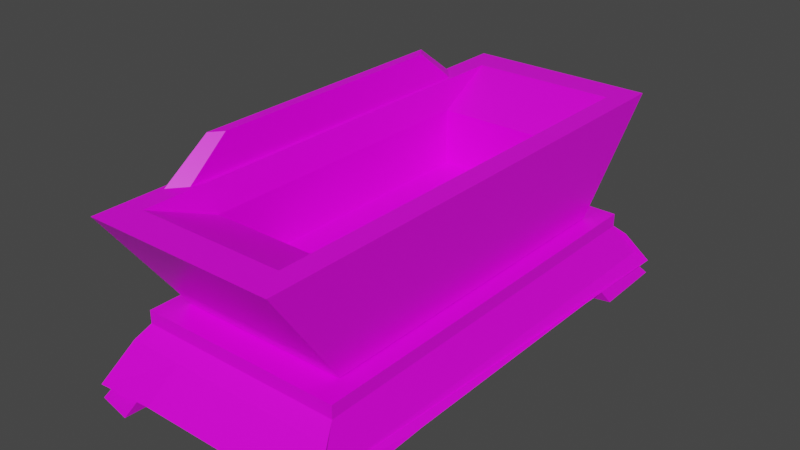# Source: altar.blend  (saved by Blender 4.4.30; exported with 4.5.12 LTS)
import bpy
from mathutils import Matrix  # noqa: F401  (used for matrix-valued properties, if any)

bpy.ops.wm.read_factory_settings(use_empty=True)
scene = bpy.context.scene
scene.name = 'Scene'

# ---- collections
col_collection = bpy.data.collections.new('Collection'); scene.collection.children.link(col_collection)

# ---- images (referenced by path relative to the original .blend; pixels are not part of the script)
import os
ASSET_DIR = os.environ.get("B2B_ASSET_DIR", "")  # directory of the original .blend (textures are referenced by path, not embedded)
HERE = os.path.dirname(os.path.abspath(__file__))  # packed textures are extracted next to this script under _unpacked/

def load_image(name, relpath, width, height, colorspace="sRGB"):
    """Load a texture the original file referenced (path relative to the .blend, or extracted next to this script)."""
    p = next((c for c in (os.path.join(HERE, relpath), os.path.join(ASSET_DIR, relpath)) if relpath and os.path.exists(c)), "")
    if p:
        img = bpy.data.images.load(p, check_existing=True)
        img.name = name
    else:  # same state as the original file: an image datablock whose file is absent (Cycles renders it pink)
        img = bpy.data.images.new(name, width, height)
        img.source = "FILE"
        img.filepath = "//" + (relpath or name)
    img.colorspace_settings.name = colorspace
    return img
img_untitled = load_image('Untitled', 'pottter.png', 1024, 1024, 'sRGB')

# ---- materials (node trees are filled in below, after node groups)
mat_material = bpy.data.materials.new('Material')
mat_material.alpha_threshold = 0.0
mat_material.use_transparent_shadow = False
mat_material.line_color = (0.0, 0.0, 0.0, 1.0)

# ---- material node trees
mat_material.use_nodes = True; mat_material.node_tree.nodes.clear()
_N = mat_material.node_tree.nodes; _L = mat_material.node_tree.links
n0 = _N.new('ShaderNodeOutputMaterial'); n0.name = 'Material Output'; n0.location = (300, 300)
n1 = _N.new('ShaderNodeBsdfPrincipled'); n1.name = 'Principled BSDF'; n1.location = (10, 300)
n1.distribution = 'GGX'
n1.subsurface_method = 'BURLEY'
n1.inputs[2].default_value = 0.4
n1.inputs[3].default_value = 1.45
n1.inputs[27].default_value = (0.0, 0.0, 0.0, 1.0)
n1.inputs[28].default_value = 1.0
n2 = _N.new('ShaderNodeTexImage'); n2.name = 'Image Texture'; n2.location = (-338, 241)
n2.image = img_untitled
_L.new(n1.outputs[0], n0.inputs[0])
_L.new(n2.outputs[0], n1.inputs[0])
n0.is_active_output = True

# ---- world
world_world = bpy.data.worlds.new('World'); scene.world = world_world
world_world.use_nodes = True; world_world.node_tree.nodes.clear()
_N = world_world.node_tree.nodes; _L = world_world.node_tree.links
n0 = _N.new('ShaderNodeOutputWorld'); n0.name = 'World Output'; n0.location = (300, 300)
n1 = _N.new('ShaderNodeBackground'); n1.name = 'Background'; n1.location = (10, 300)
n1.inputs[0].default_value = (0.05088, 0.05088, 0.05088, 1.0)
_L.new(n1.outputs[0], n0.inputs[0])
n0.is_active_output = True
world_world.color = (0.05088, 0.05088, 0.05088)
world_world.use_sun_shadow = False
world_world.sun_shadow_jitter_overblur = 0.0

# ---- meshes
me_cube = bpy.data.meshes.new('Cube')
me_cube.from_pydata([(1.03, 3.043, 1.046), (1.196, 2.418, -0.4532), (1.03, -3.043, 1.046), (1.196, -2.418, -0.4532), (-1.063, 2.343, 1.046), (-1.172, 2.418, -0.4532), (-1.063, -2.343, 1.046), (-1.172, -2.418, -0.4532), (1.324, -3.492, 1.046), (-1.243, -2.559, 1.046), (1.324, 3.492, 1.046), (-1.243, 2.559, 1.046), (0.9308, -2.107, 0.6614), (-0.9066, -2.107, 0.6614), (0.9308, 2.107, 0.6614), (-0.9066, 2.107, 0.6614), (-1.419, -2.809, -0.6452), (-1.419, -2.809, -0.4656), (-1.419, 2.809, -0.6452), (-1.419, 2.809, -0.4656), (1.443, -2.809, -0.6452), (1.443, -2.809, -0.4656), (1.443, 2.809, -0.6452), (1.443, 2.809, -0.4656), (-1.517, 3.001, -0.8113), (-1.517, -3.001, -0.8113), (1.541, 3.001, -0.8113), (1.541, -3.001, -0.8113), (-1.517, 0.0, -0.8113), (0.01209, 3.001, -0.8113), (0.01209, -3.001, -0.8113), (0.01209, 0.0, -0.8113), (-1.517, -1.5, -0.8113), (-0.7523, 3.001, -0.8113), (0.7765, -3.001, -0.8113), (-1.517, 1.5, -0.8113), (0.7765, 3.001, -0.8113), (-0.7523, -3.001, -0.8113), (0.01209, -1.5, -0.8113), (0.01209, 1.5, -0.8113), (-0.7523, 0.0, -0.8113), (0.7765, 0.0, -0.8113), (0.7765, 1.5, -0.8113), (-0.7523, 1.5, -0.8113), (-0.7523, -1.5, -0.8113), (0.7765, -1.5, -0.8113), (1.615, -3.171, -1.139), (1.615, 3.171, -1.139), (-1.695, -2.126, -1.259), (-1.629, -3.198, -1.314), (-1.083, 3.327, -1.259), (-1.629, 3.198, -1.314), (1.695, 2.126, -1.259), (1.629, 3.198, -1.314), (1.083, -3.327, -1.259), (1.629, -3.198, -1.314), (-1.695, 2.126, -1.259), (-1.726, 2.364e-09, -1.258), (1.083, 3.327, -1.259), (3.748e-08, 3.388, -1.258), (1.695, -2.126, -1.259), (1.726, 2.364e-09, -1.258), (-1.083, -3.327, -1.259), (3.748e-08, -3.388, -1.258), (3.748e-08, -1.694, -1.258), (-0.863, 2.364e-09, -1.258), (3.748e-08, 1.694, -1.258), (0.863, 2.364e-09, -1.258), (1.017, 1.997, -1.266), (-1.017, 1.997, -1.266), (-1.017, -1.997, -1.266), (1.017, -1.997, -1.266), (-1.726, -1.694, -1.258), (-1.726, -3.388, -1.327), (-0.863, 3.388, -1.258), (-1.726, 3.388, -1.327), (1.726, 1.694, -1.258), (1.726, 3.388, -1.327), (0.863, -3.388, -1.258), (1.726, -3.388, -1.327), (-1.726, 1.694, -1.258), (0.863, 3.388, -1.258), (1.726, -1.694, -1.258), (-0.863, -3.388, -1.258), (0.863, 1.694, -1.258), (-0.863, 1.694, -1.258), (-0.863, -1.694, -1.258), (0.863, -1.694, -1.258), (-1.792, -2.248, -1.461), (-1.723, -3.382, -1.519), (-1.145, 3.518, -1.461), (-1.723, 3.382, -1.519), (1.792, 2.248, -1.461), (1.723, 3.382, -1.519), (1.145, -3.518, -1.461), (1.723, -3.382, -1.519), (-1.792, 2.248, -1.461), (1.145, 3.518, -1.461), (1.792, -2.248, -1.461), (-1.145, -3.518, -1.461), (1.076, 2.111, -1.468), (-1.076, 2.111, -1.468), (-1.076, -2.111, -1.468), (1.076, -2.111, -1.468), (0.9308, -2.107, -0.1257), (-0.9066, -2.107, -0.1257), (0.9308, 2.107, -0.1257), (-0.9066, 2.107, -0.1257), (-1.3, -3.492, 1.046), (-1.3, 3.492, 1.046), (-1.006, -3.043, 1.046), (-1.006, 3.043, 1.046), (-1.22, -1.913, 1.519), (-1.22, 1.913, 1.519), (-1.086, -1.752, 1.519), (-1.086, 1.752, 1.519)], [], [(111, 110, 13, 15), (3, 8, 108, 7), (7, 108, 109, 5), (5, 1, 3, 7), (1, 10, 8, 3), (5, 109, 10, 1), (2, 110, 108, 8), (0, 2, 8, 10), (11, 9, 112, 113), (111, 0, 10, 109), (15, 13, 105, 107), (110, 2, 12, 13), (0, 111, 15, 14), (2, 0, 14, 12), (16, 17, 19, 18), (18, 19, 23, 22), (22, 23, 21, 20), (20, 21, 17, 16), (20, 16, 25, 37, 30, 34, 27), (23, 19, 17, 21), (25, 32, 72, 73), (18, 22, 26, 36, 29, 33, 24), (16, 18, 24, 35, 28, 32, 25), (40, 44, 86, 65), (36, 26, 77, 81), (43, 39, 31, 40), (26, 22, 47, 77), (39, 42, 41, 31), (41, 42, 84, 67), (39, 43, 85, 66), (35, 24, 75, 80), (20, 27, 79, 46), (38, 45, 87, 64), (34, 30, 63, 78), (45, 41, 67, 87), (40, 31, 38, 44), (30, 37, 83, 63), (31, 41, 45, 38), (27, 34, 78, 79), (48, 70, 102, 88), (47, 46, 79, 82, 61, 76, 77), (86, 64, 63, 83), (84, 76, 61, 67), (59, 81, 84, 66), (58, 53, 93, 97), (80, 85, 65, 57), (70, 62, 99, 102), (74, 59, 66, 85), (56, 51, 91, 96), (57, 65, 86, 72), (64, 87, 78, 63), (67, 61, 82, 87), (42, 39, 66, 84), (28, 35, 80, 57), (37, 25, 73, 83), (24, 33, 74, 75), (32, 28, 57, 72), (29, 36, 81, 59), (44, 38, 64, 86), (33, 29, 59, 74), (43, 40, 65, 85), (22, 20, 46, 47), (48, 49, 73, 72), (50, 51, 75, 74), (52, 53, 77, 76), (54, 55, 79, 78), (51, 56, 80, 75), (53, 58, 81, 77), (55, 60, 82, 79), (49, 62, 83, 73), (58, 68, 84, 81), (68, 52, 76, 84), (69, 50, 74, 85), (56, 69, 85, 80), (62, 70, 86, 83), (70, 48, 72, 86), (71, 54, 78, 87), (60, 71, 87, 82), (103, 98, 95, 94), (97, 93, 92, 100), (91, 90, 101, 96), (88, 102, 99, 89), (60, 55, 95, 98), (54, 71, 103, 94), (62, 49, 89, 99), (49, 48, 88, 89), (71, 60, 98, 103), (68, 58, 97, 100), (51, 50, 90, 91), (52, 68, 100, 92), (53, 52, 92, 93), (50, 69, 101, 90), (55, 54, 94, 95), (69, 56, 96, 101), (106, 107, 105, 104), (13, 12, 104, 105), (14, 15, 107, 106), (12, 14, 106, 104), (9, 11, 109, 108), (4, 6, 110, 111), (6, 9, 108, 110), (11, 4, 111, 109), (4, 11, 113, 115), (6, 4, 115, 114), (9, 6, 114, 112), (113, 112, 114, 115)])
_uv = me_cube.uv_layers.new(name='UVMap')
_uv.uv.foreach_set('vector', [0.847, 0.528, 0.847, 0.722, 0.847, 0.722, 0.847, 0.528, 0.375, 0.75, 0.625, 0.75, 0.625, 1.0, 0.375, 1.0, 0.375, 0.0, 0.625, 0.0, 0.625, 0.25, 0.375, 0.25, 0.125, 0.5, 0.375, 0.5, 0.375, 0.75, 0.125, 0.75, 0.375, 0.5, 0.625, 0.5, 0.625, 0.75, 0.375, 0.75, 0.375, 0.25, 0.625, 0.25, 0.625, 0.5, 0.375, 0.5, 0.653, 0.722, 0.847, 0.722, 0.875, 0.75, 0.625, 0.75, 0.653, 0.528, 0.653, 0.722, 0.625, 0.75, 0.625, 0.5, 0.8696, 0.5106, 0.8696, 0.7394, 0.8696, 0.7394, 0.8696, 0.5106, 0.847, 0.528, 0.653, 0.528, 0.625, 0.5, 0.875, 0.5, 0.847, 0.528, 0.847, 0.722, 0.847, 0.722, 0.847, 0.528, 0.847, 0.722, 0.653, 0.722, 0.653, 0.722, 0.847, 0.722, 0.653, 0.528, 0.847, 0.528, 0.847, 0.528, 0.653, 0.528, 0.653, 0.722, 0.653, 0.528, 0.653, 0.528, 0.653, 0.722, 0.375, 0.0, 0.625, 0.0, 0.625, 0.25, 0.375, 0.25, 0.375, 0.25, 0.625, 0.25, 0.625, 0.5, 0.375, 0.5, 0.375, 0.5, 0.625, 0.5, 0.625, 0.75, 0.375, 0.75, 0.375, 0.75, 0.625, 0.75, 0.625, 1.0, 0.375, 1.0, 0.375, 0.75, 0.375, 1.0, 0.375, 1.0, 0.375, 0.9375, 0.375, 0.875, 0.375, 0.8125, 0.375, 0.75, 0.625, 0.5, 0.875, 0.5, 0.875, 0.75, 0.625, 0.75, 0.375, 0.0, 0.375, 0.0625, 0.375, 0.0625, 0.375, 0.0, 0.375, 0.25, 0.375, 0.5, 0.375, 0.5, 0.375, 0.4375, 0.375, 0.375, 0.375, 0.3125, 0.375, 0.25, 0.375, 0.0, 0.375, 0.25, 0.375, 0.25, 0.375, 0.1875, 0.375, 0.125, 0.375, 0.0625, 0.375, 0.0, 0.1875, 0.625, 0.1875, 0.6875, 0.1875, 0.6875, 0.1875, 0.625, 0.375, 0.4375, 0.375, 0.5, 0.375, 0.5, 0.375, 0.4375, 0.1875, 0.5625, 0.25, 0.5625, 0.25, 0.625, 0.1875, 0.625, 0.375, 0.5, 0.375, 0.5, 0.375, 0.5, 0.375, 0.5, 0.25, 0.5625, 0.3125, 0.5625, 0.3125, 0.625, 0.25, 0.625, 0.3125, 0.625, 0.3125, 0.5625, 0.3125, 0.5625, 0.3125, 0.625, 0.25, 0.5625, 0.1875, 0.5625, 0.1875, 0.5625, 0.25, 0.5625, 0.375, 0.1875, 0.375, 0.25, 0.375, 0.25, 0.375, 0.1875, 0.375, 0.75, 0.375, 0.75, 0.375, 0.75, 0.375, 0.75, 0.25, 0.6875, 0.3125, 0.6875, 0.3125, 0.6875, 0.25, 0.6875, 0.375, 0.8125, 0.375, 0.875, 0.375, 0.875, 0.375, 0.8125, 0.3125, 0.6875, 0.3125, 0.625, 0.3125, 0.625, 0.3125, 0.6875, 0.1875, 0.625, 0.25, 0.625, 0.25, 0.6875, 0.1875, 0.6875, 0.375, 0.875, 0.375, 0.9375, 0.375, 0.9375, 0.375, 0.875, 0.25, 0.625, 0.3125, 0.625, 0.3125, 0.6875, 0.25, 0.6875, 0.375, 0.75, 0.375, 0.8125, 0.375, 0.8125, 0.375, 0.75, 0.1366, 0.6963, 0.1761, 0.6989, 0.1761, 0.6989, 0.1366, 0.6963, 0.375, 0.5, 0.375, 0.75, 0.375, 0.75, 0.375, 0.6875, 0.375, 0.625, 0.375, 0.5625, 0.375, 0.5, 0.1875, 0.6875, 0.25, 0.6875, 0.25, 0.75, 0.1875, 0.75, 0.3125, 0.5625, 0.375, 0.5625, 0.375, 0.625, 0.3125, 0.625, 0.25, 0.5, 0.3125, 0.5, 0.3125, 0.5625, 0.25, 0.5625, 0.3213, 0.5116, 0.3656, 0.5094, 0.3656, 0.5094, 0.3213, 0.5116, 0.125, 0.5625, 0.1875, 0.5625, 0.1875, 0.625, 0.125, 0.625, 0.1761, 0.6989, 0.1787, 0.7384, 0.1787, 0.7384, 0.1761, 0.6989, 0.1875, 0.5, 0.25, 0.5, 0.25, 0.5625, 0.1875, 0.5625, 0.1366, 0.5537, 0.1344, 0.5094, 0.1344, 0.5094, 0.1366, 0.5537, 0.125, 0.625, 0.1875, 0.625, 0.1875, 0.6875, 0.125, 0.6875, 0.25, 0.6875, 0.3125, 0.6875, 0.3125, 0.75, 0.25, 0.75, 0.3125, 0.625, 0.375, 0.625, 0.375, 0.6875, 0.3125, 0.6875, 0.3125, 0.5625, 0.25, 0.5625, 0.25, 0.5625, 0.3125, 0.5625, 0.375, 0.125, 0.375, 0.1875, 0.375, 0.1875, 0.375, 0.125, 0.375, 0.9375, 0.375, 1.0, 0.375, 1.0, 0.375, 0.9375, 0.375, 0.25, 0.375, 0.3125, 0.375, 0.3125, 0.375, 0.25, 0.375, 0.0625, 0.375, 0.125, 0.375, 0.125, 0.375, 0.0625, 0.375, 0.375, 0.375, 0.4375, 0.375, 0.4375, 0.375, 0.375, 0.1875, 0.6875, 0.25, 0.6875, 0.25, 0.6875, 0.1875, 0.6875, 0.375, 0.3125, 0.375, 0.375, 0.375, 0.375, 0.375, 0.3125, 0.1875, 0.5625, 0.1875, 0.625, 0.1875, 0.625, 0.1875, 0.5625, 0.375, 0.5, 0.375, 0.75, 0.375, 0.75, 0.375, 0.5, 0.1366, 0.6963, 0.1344, 0.7406, 0.125, 0.75, 0.125, 0.6875, 0.1787, 0.5116, 0.1344, 0.5094, 0.125, 0.5, 0.1875, 0.5, 0.3634, 0.5537, 0.3656, 0.5094, 0.375, 0.5, 0.375, 0.5625, 0.3213, 0.7384, 0.3656, 0.7406, 0.375, 0.75, 0.3125, 0.75, 0.1344, 0.5094, 0.1366, 0.5537, 0.125, 0.5625, 0.125, 0.5, 0.3656, 0.5094, 0.3213, 0.5116, 0.3125, 0.5, 0.375, 0.5, 0.3656, 0.7406, 0.3634, 0.6963, 0.375, 0.6875, 0.375, 0.75, 0.1344, 0.7406, 0.1787, 0.7384, 0.1875, 0.75, 0.125, 0.75, 0.3213, 0.5116, 0.3239, 0.5511, 0.3125, 0.5625, 0.3125, 0.5, 0.3239, 0.5511, 0.3634, 0.5537, 0.375, 0.5625, 0.3125, 0.5625, 0.1761, 0.5511, 0.1787, 0.5116, 0.1875, 0.5, 0.1875, 0.5625, 0.1366, 0.5537, 0.1761, 0.5511, 0.1875, 0.5625, 0.125, 0.5625, 0.1787, 0.7384, 0.1761, 0.6989, 0.1875, 0.6875, 0.1875, 0.75, 0.1761, 0.6989, 0.1366, 0.6963, 0.125, 0.6875, 0.1875, 0.6875, 0.3239, 0.6989, 0.3213, 0.7384, 0.3125, 0.75, 0.3125, 0.6875, 0.3634, 0.6963, 0.3239, 0.6989, 0.3125, 0.6875, 0.375, 0.6875, 0.3239, 0.6989, 0.3634, 0.6963, 0.3656, 0.7406, 0.3213, 0.7384, 0.3213, 0.5116, 0.3656, 0.5094, 0.3634, 0.5537, 0.3239, 0.5511, 0.1344, 0.5094, 0.1787, 0.5116, 0.1761, 0.5511, 0.1366, 0.5537, 0.1366, 0.6963, 0.1761, 0.6989, 0.1787, 0.7384, 0.1344, 0.7406, 0.3634, 0.6963, 0.3656, 0.7406, 0.3656, 0.7406, 0.3634, 0.6963, 0.3213, 0.7384, 0.3239, 0.6989, 0.3239, 0.6989, 0.3213, 0.7384, 0.1787, 0.7384, 0.1344, 0.7406, 0.1344, 0.7406, 0.1787, 0.7384, 0.1344, 0.7406, 0.1366, 0.6963, 0.1366, 0.6963, 0.1344, 0.7406, 0.3239, 0.6989, 0.3634, 0.6963, 0.3634, 0.6963, 0.3239, 0.6989, 0.3239, 0.5511, 0.3213, 0.5116, 0.3213, 0.5116, 0.3239, 0.5511, 0.1344, 0.5094, 0.1787, 0.5116, 0.1787, 0.5116, 0.1344, 0.5094, 0.3634, 0.5537, 0.3239, 0.5511, 0.3239, 0.5511, 0.3634, 0.5537, 0.3656, 0.5094, 0.3634, 0.5537, 0.3634, 0.5537, 0.3656, 0.5094, 0.1787, 0.5116, 0.1761, 0.5511, 0.1761, 0.5511, 0.1787, 0.5116, 0.3656, 0.7406, 0.3213, 0.7384, 0.3213, 0.7384, 0.3656, 0.7406, 0.1761, 0.5511, 0.1366, 0.5537, 0.1366, 0.5537, 0.1761, 0.5511, 0.653, 0.528, 0.847, 0.528, 0.847, 0.722, 0.653, 0.722, 0.847, 0.722, 0.653, 0.722, 0.653, 0.722, 0.847, 0.722, 0.653, 0.528, 0.847, 0.528, 0.847, 0.528, 0.653, 0.528, 0.653, 0.722, 0.653, 0.528, 0.653, 0.528, 0.653, 0.722, 0.8696, 0.7394, 0.8696, 0.5106, 0.875, 0.5, 0.875, 0.75, 0.8525, 0.5275, 0.8525, 0.7225, 0.847, 0.722, 0.847, 0.528, 0.8525, 0.7225, 0.8696, 0.7394, 0.875, 0.75, 0.847, 0.722, 0.8696, 0.5106, 0.8525, 0.5275, 0.847, 0.528, 0.875, 0.5, 0.8525, 0.5275, 0.8696, 0.5106, 0.8696, 0.5106, 0.8525, 0.5275, 0.8525, 0.7225, 0.8525, 0.5275, 0.8525, 0.5275, 0.8525, 0.7225, 0.8696, 0.7394, 0.8525, 0.7225, 0.8525, 0.7225, 0.8696, 0.7394, 0.8696, 0.5106, 0.8696, 0.7394, 0.8525, 0.7225, 0.8525, 0.5275])
me_cube.materials.append(mat_material)
me_cube.use_remesh_preserve_volume = False
me_cube.use_remesh_preserve_attributes = False
me_cube.use_mirror_vertex_groups = False
me_cube.update()

# ---- objects
ob_model = bpy.data.objects.new('model', me_cube)

# ---- transforms, parenting, visibility, modifiers, constraints
ob_model.location = (0.0, 0.0, 0.0)
ob_model.lock_rotations_4d = False
ob_model.empty_display_type = 'ARROWS'
ob_model.lineart.crease_threshold = 0.0

# ---- collection membership
col_collection.objects.link(ob_model)

# ---- scene / render settings (as saved in the file)
scene.frame_start = 1; scene.frame_end = 250; scene.frame_set(1)
scene.render.engine = 'BLENDER_EEVEE_NEXT'
scene.cycles.use_denoising = False
scene.cycles.samples = 128
scene.cycles.sampling_pattern = 'TABULATED_SOBOL'
scene.cycles.use_adaptive_sampling = False
scene.cycles.use_light_tree = False
scene.view_settings.view_transform = 'Filmic'
bpy.context.view_layer.update()

# ---- added for rendering (the .blend has no active camera and no usable light): camera, sun
cam_auto = bpy.data.cameras.new('AutoCamera')
cam_auto.lens = 50.0
cam_auto.sensor_width = 36.0
cam_auto.clip_end = 1000.0
ob_auto_camera = bpy.data.objects.new('AutoCamera', cam_auto)
scene.collection.objects.link(ob_auto_camera)
ob_auto_camera.location = (7.82852, -9.39422, 6.26281)
ob_auto_camera.rotation_euler = (1.09748, -7.21219e-08, 0.694738)
scene.camera = ob_auto_camera
light_auto_sun = bpy.data.lights.new('AutoSun', 'SUN')
light_auto_sun.energy = 3.0
light_auto_sun.angle = 0.0523599
ob_auto_sun = bpy.data.objects.new('AutoSun', light_auto_sun)
scene.collection.objects.link(ob_auto_sun)
ob_auto_sun.rotation_euler = (0.872665, 0.174533, 0.523599)
bpy.context.view_layer.update()
